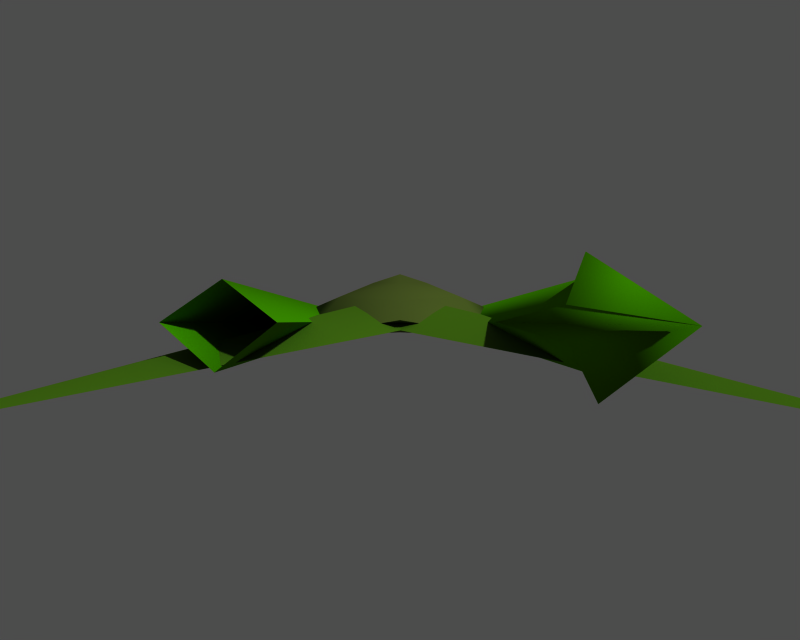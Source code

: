 # Source: ship_v2.blend  (saved by Blender 2.27.0; exported with 4.5.12 LTS)
import bpy
from mathutils import Matrix  # noqa: F401  (used for matrix-valued properties, if any)

bpy.ops.wm.read_factory_settings(use_empty=True)
scene = bpy.context.scene
scene.name = '1'

# ---- collections
col_collection_1 = bpy.data.collections.new('Collection 1'); scene.collection.children.link(col_collection_1)
col_collection_7 = bpy.data.collections.new('Collection 7'); scene.collection.children.link(col_collection_7)

# ---- materials (node trees are filled in below, after node groups)
mat_blue = bpy.data.materials.new('blue')
mat_blue.alpha_threshold = 0.0
mat_blue.preview_render_type = 'FLAT'
mat_blue.diffuse_color = (0.2256, 0.2737, 0.1083, 1.0)
mat_blue.specular_color = (0.8496, 0.5489, 0.0)
mat_blue.roughness = 0.0
mat_blue.specular_intensity = 0.7878
mat_blue.line_color = (0.0, 0.0, 0.0, 1.0)
mat_blue_001 = bpy.data.materials.new('blue.001')
mat_blue_001.alpha_threshold = 0.0
mat_blue_001.preview_render_type = 'FLAT'
mat_blue_001.diffuse_color = (0.07111, 0.2538, 0.2782, 1.0)
mat_blue_001.specular_color = (0.6257, 0.8947, 0.651)
mat_blue_001.roughness = 0.0
mat_blue_001.specular_intensity = 0.4712
mat_blue_001.line_color = (0.0, 0.0, 0.0, 1.0)
mat_green = bpy.data.materials.new('green')
mat_green.alpha_threshold = 0.0
mat_green.preview_render_type = 'FLAT'
mat_green.diffuse_color = (0.2105, 0.3489, 0.06015, 1.0)
mat_green.specular_color = (0.6692, 1.0, 0.0)
mat_green.roughness = 0.0
mat_green.specular_intensity = 0.7878
mat_green.line_color = (0.0, 0.0, 0.0, 1.0)
mat_grey = bpy.data.materials.new('grey')
mat_grey.alpha_threshold = 0.0
mat_grey.preview_render_type = 'FLAT'
mat_grey.diffuse_color = (0.1955, 0.4812, 0.0, 1.0)
mat_grey.specular_color = (0.5789, 0.6842, 0.0)
mat_grey.roughness = 0.0
mat_grey.specular_intensity = 0.7914
mat_grey.line_color = (0.0, 0.0, 0.0, 1.0)

# ---- material node trees

# ---- cameras
cam_camera = bpy.data.cameras.new('Camera')
cam_camera.passepartout_alpha = 0.2
cam_camera.clip_end = 100.0
cam_camera.lens = 35.0
cam_camera.ortho_scale = 7.314
cam_camera.show_passepartout = False
cam_camera.show_safe_areas = True
cam_camera.dof.focus_distance = 0.0
cam_camera.dof.aperture_fstop = 128.0

# ---- meshes
me_cockpit_002 = bpy.data.meshes.new('cockpit.002')
me_cockpit_002.from_pydata([(-4.113e-09, -0.2629, -0.1226), (0.2723, -0.1336, 0.3835), (0.3775, 0.3879, 0.2147), (-1.138e-07, 0.4606, 0.4366), (4.113e-09, -0.06649, 0.4762), (-0.3775, 0.3879, 0.2147), (-0.2723, -0.1336, 0.3835), (-2.281e-07, 1.017, 0.2417), (-2.281e-07, 1.017, 0.2417), (0.5829, -0.395, 0.2399), (4.114e-09, -0.457, 0.3664), (-0.2723, -0.1336, 0.3835), (-0.5829, -0.395, 0.2399), (-0.3775, 0.3879, 0.2147), (0.0, 1.8, 0.0), (0.9405, 0.2124, 0.1239), (0.9405, -0.4036, -0.1571), (0.3855, 0.7813, -0.06424), (-4.054e-17, -0.8455, 0.1826), (-0.9405, 0.2124, 0.1239), (0.0, -1.0, 0.0), (-0.9405, -0.4036, -0.1571), (-0.3855, 0.7813, -0.06424), (4.113e-09, -0.06649, 0.4762), (0.3775, 0.3879, 0.2147), (0.2723, -0.1336, 0.3835), (-0.3855, 0.7813, -0.06424), (-0.9405, -0.4036, -0.1571), (0.0, -1.0, 0.0), (-4.113e-09, -0.2629, -0.1226), (0.3855, 0.7813, -0.06424), (0.9405, -0.4036, -0.1571), (0.0, 1.8, 0.0)], [], [(6, 3, 5), (3, 1, 2), (4, 1, 3), (4, 3, 6), (7, 3, 2), (7, 5, 3), (19, 22, 21), (20, 18, 21), (13, 22, 19), (12, 21, 18), (10, 11, 12), (22, 8, 14), (16, 17, 15), (20, 16, 18), (8, 24, 17), (15, 9, 16), (9, 25, 10), (14, 8, 17), (25, 9, 15), (10, 25, 23), (18, 9, 10), (24, 25, 15), (9, 18, 16), (24, 15, 17), (23, 11, 10), (19, 12, 11), (18, 10, 12), (19, 11, 13), (12, 19, 21), (8, 22, 13), (26, 29, 27), (27, 29, 28), (29, 26, 32), (31, 29, 30), (28, 29, 31), (29, 32, 30)])
me_cockpit_002.polygons.foreach_set('use_smooth', [True] * 36)
me_cockpit_002.polygons.foreach_set('material_index', [1, 1, 1, 1, 1, 1, 0, 0, 0, 0, 0, 0, 0, 0, 0, 0, 0, 0, 0, 0, 0, 0, 0, 0, 0, 0, 0, 0, 0, 0, 0, 0, 0, 0, 0, 0])
me_cockpit_002.materials.append(mat_blue)
me_cockpit_002.materials.append(mat_blue_001)
me_cockpit_002.use_remesh_preserve_volume = False
me_cockpit_002.use_remesh_preserve_attributes = False
me_cockpit_002.use_mirror_vertex_groups = False
me_cockpit_002.update()
me_wing_001 = bpy.data.meshes.new('wing.001')
me_wing_001.from_pydata([(-0.7265, 0.1243, 0.09732), (-3.157, -3.713, -0.677), (0.5184, -0.5433, 0.0), (-0.007502, 0.0, -0.05891), (-0.1039, -0.1784, 0.2385), (0.5184, -0.5433, 0.0), (-3.157, -3.713, -0.677), (-0.7265, 0.1243, 0.09732)], [], [(1, 3, 2), (0, 3, 1), (6, 5, 4), (7, 6, 4)])
me_wing_001.polygons.foreach_set('use_smooth', [True] * 4)
me_wing_001.materials.append(mat_green)
me_wing_001.use_remesh_preserve_volume = False
me_wing_001.use_remesh_preserve_attributes = False
me_wing_001.use_mirror_vertex_groups = False
me_wing_001.update()
me_engine = bpy.data.meshes.new('engine')
me_engine.from_pydata([(-1.813, -2.274, -0.01742), (-1.374, -2.371, -0.388), (-0.9111, -2.371, -0.01742), (-0.3891, 3.229, -0.01742), (-1.338, -2.284, 0.3092), (-0.3891, 3.229, -0.01742), (-0.9111, -2.371, -0.01742), (-1.813, -2.274, -0.01742), (1.377, -2.371, -0.388), (0.914, -2.371, -0.01742), (0.392, 3.229, -0.01742), (1.341, -2.284, 0.3092), (0.392, 3.229, -0.01742), (1.816, -2.274, -0.01742), (2.063, -2.547, -0.01342), (0.6691, -2.696, -0.01342), (1.329, -2.563, 0.4914), (1.385, -2.696, -0.5862), (1.535, -2.589, 0.1102), (1.173, -2.627, 0.1102), (1.188, -2.662, -0.17), (1.55, -2.623, -0.17), (1.362, -4.625, -0.0268)], [], [(0, 3, 1), (1, 3, 2), (6, 5, 4), (7, 4, 5), (13, 8, 10), (8, 9, 10), (9, 11, 12), (13, 12, 11), (11, 16, 18), (9, 15, 19), (8, 17, 20), (13, 14, 21), (21, 17, 8), (21, 8, 13), (20, 15, 9), (20, 9, 8), (19, 16, 11), (19, 11, 9), (18, 14, 13), (18, 13, 11), (14, 18, 22), (16, 19, 22), (15, 20, 22), (17, 21, 22), (21, 14, 22), (20, 17, 22), (19, 15, 22), (18, 16, 22)])
me_engine.polygons.foreach_set('use_smooth', [True] * 28)
me_engine.materials.append(mat_grey)
me_engine.use_remesh_preserve_volume = False
me_engine.use_remesh_preserve_attributes = False
me_engine.use_mirror_vertex_groups = False
me_engine.update()
me_wing = bpy.data.meshes.new('wing')
me_wing.from_pydata([(0.7359, 0.1243, 0.09732), (3.166, -3.713, -0.677), (-0.5089, -0.5433, 0.0), (0.1133, -0.1784, 0.2385), (0.01693, 4.829e-09, -0.05891), (-0.5089, -0.5433, 0.0), (3.166, -3.713, -0.677), (0.7359, 0.1243, 0.09732)], [], [(1, 3, 2), (0, 3, 1), (6, 5, 4), (7, 6, 4)])
me_wing.polygons.foreach_set('use_smooth', [True] * 4)
me_wing.materials.append(mat_green)
me_wing.use_remesh_preserve_volume = False
me_wing.use_remesh_preserve_attributes = False
me_wing.use_mirror_vertex_groups = False
me_wing.update()

# ---- objects
ob_camera = bpy.data.objects.new('Camera', cam_camera)
ob_cockpit_002 = bpy.data.objects.new('cockpit.002', me_cockpit_002)
ob_right_wing_001 = bpy.data.objects.new('right_wing.001', me_wing_001)
ob_right_engine = bpy.data.objects.new('right_engine', me_engine)
ob_right_wing = bpy.data.objects.new('right_wing', me_wing)

# ---- transforms, parenting, visibility, modifiers, constraints
ob_camera.location = (0.0, -8.129, 0.0)
ob_camera.rotation_euler = (1.571, 0.0, 0.0)
ob_camera.lock_rotations_4d = False
ob_camera.empty_display_type = 'ARROWS'
ob_camera.color = (0.0, 0.0, 0.0, 0.0)
ob_camera.display_type = 'WIRE'
ob_camera.lineart.crease_threshold = 0.0
ob_cockpit_002.location = (0.0, 0.0, 0.0)
ob_cockpit_002.lock_rotations_4d = False
ob_cockpit_002.empty_display_type = 'ARROWS'
ob_cockpit_002.color = (0.0, 0.0, 0.0, 1.0)
ob_cockpit_002.lineart.crease_threshold = 0.0
ob_right_wing_001.location = (0.0, 0.0, 0.0)
ob_right_wing_001.lock_rotations_4d = False
ob_right_wing_001.empty_display_type = 'ARROWS'
ob_right_wing_001.color = (0.0, 0.0, 0.0, 1.0)
ob_right_wing_001.lineart.crease_threshold = 0.0
ob_right_engine.location = (0.0, 0.0, 0.0)
ob_right_engine.lock_rotations_4d = False
ob_right_engine.empty_display_type = 'ARROWS'
ob_right_engine.color = (0.0, 0.0, 0.0, 1.0)
ob_right_engine.lineart.crease_threshold = 0.0
ob_right_wing.location = (0.0, 0.0, 0.0)
ob_right_wing.lock_rotations_4d = False
ob_right_wing.empty_display_type = 'ARROWS'
ob_right_wing.color = (0.0, 0.0, 0.0, 1.0)
ob_right_wing.lineart.crease_threshold = 0.0

# ---- collection membership
col_collection_1.objects.link(ob_camera)
col_collection_7.objects.link(ob_cockpit_002)
col_collection_7.objects.link(ob_right_wing_001)
col_collection_7.objects.link(ob_right_engine)
col_collection_7.objects.link(ob_right_wing)

# ---- scene / render settings (as saved in the file)
scene.camera = ob_camera
scene.frame_start = 1; scene.frame_end = 250; scene.frame_set(1)
scene.render.engine = 'BLENDER_EEVEE_NEXT'
scene.render.image_settings.file_format = 'TARGA'
scene.render.image_settings.color_mode = 'RGB'
scene.render.image_settings.quality = 95
scene.render.image_settings.compression = 95
scene.render.resolution_x = 720
scene.render.resolution_y = 576
scene.render.pixel_aspect_x = 54.0
scene.render.pixel_aspect_y = 51.0
scene.render.fps = 25
scene.render.dither_intensity = 0.0
scene.render.use_compositing = False
scene.render.use_sequencer = False
scene.render.use_file_extension = False
scene.render.bake_bias = 0.0
scene.render.use_stamp_time = False
scene.render.use_stamp_date = False
scene.render.use_stamp_frame = False
scene.render.use_stamp_camera = False
scene.render.use_stamp_scene = False
scene.render.use_stamp_filename = False
scene.render.use_stamp_render_time = False
scene.render.stamp_font_size = 0
scene.cycles.use_denoising = False
scene.cycles.samples = 10
scene.cycles.sampling_pattern = 'TABULATED_SOBOL'
scene.cycles.light_sampling_threshold = 0.0
scene.cycles.use_adaptive_sampling = False
scene.cycles.use_light_tree = False
scene.cycles.blur_glossy = 0.0
scene.cycles.volume_bounces = 1
scene.cycles.pixel_filter_type = 'GAUSSIAN'
scene.cycles.sample_clamp_indirect = 0.0
scene.view_settings.view_transform = 'Raw'
bpy.context.view_layer.update()

# ---- added for rendering (the .blend has no usable light): sun + grey world if the file has none
light_auto_sun = bpy.data.lights.new('AutoSun', 'SUN')
light_auto_sun.energy = 3.0
light_auto_sun.angle = 0.0523599
ob_auto_sun = bpy.data.objects.new('AutoSun', light_auto_sun)
scene.collection.objects.link(ob_auto_sun)
ob_auto_sun.rotation_euler = (0.872665, 0.174533, 0.523599)
if scene.world is None:
    world_auto = bpy.data.worlds.new('AutoWorld')
    world_auto.color = (0.3, 0.3, 0.3)
    scene.world = world_auto
bpy.context.view_layer.update()
